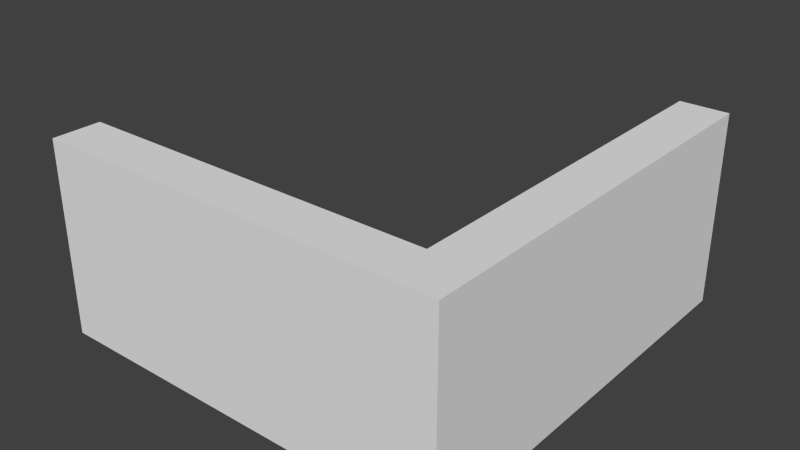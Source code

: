 # Source: SouthWestBend.blend  (saved by Blender 2.76.0; exported with 4.5.12 LTS)
import bpy
from mathutils import Matrix  # noqa: F401  (used for matrix-valued properties, if any)

bpy.ops.wm.read_factory_settings(use_empty=True)
scene = bpy.context.scene
scene.name = 'Scene'

# ---- collections
col_collection_1 = bpy.data.collections.new('Collection 1'); scene.collection.children.link(col_collection_1)

# ---- materials (node trees are filled in below, after node groups)
mat_material = bpy.data.materials.new('Material')
mat_material.alpha_threshold = 0.0
mat_material.use_transparent_shadow = False
mat_material.roughness = 0.5
mat_material.line_color = (0.0, 0.0, 0.0, 1.0)

# ---- material node trees

# ---- world
world_world = bpy.data.worlds.new('World'); scene.world = world_world
world_world.color = (0.05088, 0.05088, 0.05088)
world_world.use_sun_shadow = False
world_world.sun_shadow_jitter_overblur = 0.0
world_world.cycles.sampling_method = 'MANUAL'
world_world.cycles.sample_map_resolution = 256

# ---- meshes
me_cube_002 = bpy.data.meshes.new('Cube.002')
me_cube_002.from_pydata([(0.9726, -0.6468, -1.0), (0.9726, -0.6468, 1.0), (0.9726, 1.488, -1.0), (0.9726, 1.488, 1.0), (2.973, 1.488, -1.0), (2.973, 1.488, 1.0), (18.28, -0.6466, -1.0), (18.28, -0.6466, 1.0), (18.28, -0.3966, -1.0), (18.28, -0.3966, 1.0), (2.971, -0.3967, -1.0), (2.971, -0.3964, 1.0)], [], [(1, 3, 2, 0), (3, 5, 4, 2), (2, 4, 10, 0), (11, 9, 8, 10), (9, 7, 6, 8), (1, 7, 9, 11), (4, 5, 11, 10), (1, 0, 6, 7), (1, 11, 5, 3), (10, 8, 6, 0)])
me_cube_002.use_remesh_preserve_volume = False
me_cube_002.use_remesh_preserve_attributes = False
me_cube_002.use_mirror_vertex_groups = False
me_cube_002.update()
me_cube = bpy.data.meshes.new('Cube')
me_cube.from_pydata([], [], [])
me_cube.materials.append(mat_material)
me_cube.use_remesh_preserve_volume = False
me_cube.use_remesh_preserve_attributes = False
me_cube.use_mirror_vertex_groups = False
me_cube.update()

# ---- objects
ob_cube_002 = bpy.data.objects.new('Cube.002', me_cube_002)
ob_cube = bpy.data.objects.new('Cube', me_cube)

# ---- transforms, parenting, visibility, modifiers, constraints
ob_cube_002.location = (-2.031, -1.153, 0.0)
ob_cube_002.rotation_euler = (0.0, -0.0, 1.571)
ob_cube_002.scale = (0.5, 4.0, 2.0)
ob_cube_002.lineart.crease_threshold = 0.0
ob_cube.location = (-1.153, 2.031, 0.0)
ob_cube.rotation_euler = (0.0, -0.0, 1.571)
ob_cube.lock_rotations_4d = False
ob_cube.empty_display_type = 'ARROWS'
ob_cube.lineart.crease_threshold = 0.0

# ---- collection membership
col_collection_1.objects.link(ob_cube_002)
col_collection_1.objects.link(ob_cube)

# ---- scene / render settings (as saved in the file)
scene.frame_start = 1; scene.frame_end = 250; scene.frame_set(1)
scene.render.engine = 'BLENDER_EEVEE_NEXT'
scene.render.resolution_percentage = 50
scene.render.dither_intensity = 0.0
scene.cycles.use_denoising = False
scene.cycles.samples = 10
scene.cycles.sampling_pattern = 'TABULATED_SOBOL'
scene.cycles.light_sampling_threshold = 0.0
scene.cycles.use_adaptive_sampling = False
scene.cycles.use_light_tree = False
scene.cycles.blur_glossy = 0.0
scene.cycles.pixel_filter_type = 'GAUSSIAN'
scene.cycles.sample_clamp_indirect = 0.0
scene.view_settings.view_transform = 'Standard'
bpy.context.view_layer.update()

# ---- added for rendering (the .blend has no active camera and no usable light): camera, sun
cam_auto = bpy.data.cameras.new('AutoCamera')
cam_auto.lens = 50.0
cam_auto.sensor_width = 36.0
cam_auto.clip_end = 1000.0
ob_auto_camera = bpy.data.objects.new('AutoCamera', cam_auto)
scene.collection.objects.link(ob_auto_camera)
ob_auto_camera.location = (8.12815, -10.5507, 9.47413)
ob_auto_camera.rotation_euler = (1.09748, -7.21219e-08, 0.694738)
scene.camera = ob_auto_camera
light_auto_sun = bpy.data.lights.new('AutoSun', 'SUN')
light_auto_sun.energy = 3.0
light_auto_sun.angle = 0.0523599
ob_auto_sun = bpy.data.objects.new('AutoSun', light_auto_sun)
scene.collection.objects.link(ob_auto_sun)
ob_auto_sun.rotation_euler = (0.872665, 0.174533, 0.523599)
bpy.context.view_layer.update()
